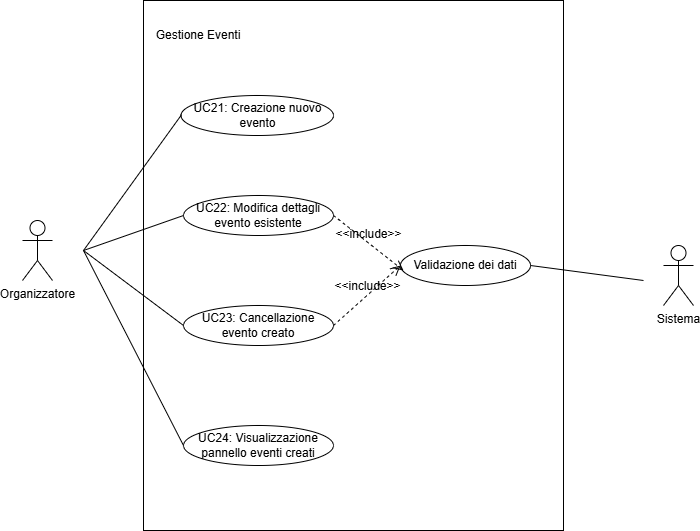

The diagram above was exported from draw.io. Its source (the exported page's mxGraphModel, read from the mxfile embedded in the PNG):
<mxGraphModel dx="1043" dy="562" grid="1" gridSize="10" guides="1" tooltips="1" connect="1" arrows="1" fold="1" page="1" pageScale="1" pageWidth="827" pageHeight="1169" math="0" shadow="0">
  <root>
    <mxCell id="0" />
    <mxCell id="1" parent="0" />
    <mxCell id="YsoUGesgZWhuR84qAeiR-1" parent="1" style="shape=umlActor;verticalLabelPosition=bottom;verticalAlign=top;html=1;outlineConnect=0;" value="Sistema" vertex="1">
      <mxGeometry height="60" width="30" x="1040" y="495" as="geometry" />
    </mxCell>
    <mxCell id="YsoUGesgZWhuR84qAeiR-3" parent="1" style="rounded=0;whiteSpace=wrap;html=1;" value="" vertex="1">
      <mxGeometry height="530" width="420" x="520" y="250" as="geometry" />
    </mxCell>
    <mxCell id="YsoUGesgZWhuR84qAeiR-4" parent="1" style="text;html=1;whiteSpace=wrap;strokeColor=none;fillColor=none;align=center;verticalAlign=middle;rounded=0;" value="Gestione Eventi" vertex="1">
      <mxGeometry height="40" width="230" x="460" y="265" as="geometry" />
    </mxCell>
    <mxCell id="YsoUGesgZWhuR84qAeiR-5" parent="1" style="ellipse;whiteSpace=wrap;html=1;align=center;" value="UC21: Creazione nuovo evento" vertex="1">
      <mxGeometry height="40" width="152.5" x="557.5" y="345" as="geometry" />
    </mxCell>
    <mxCell id="YsoUGesgZWhuR84qAeiR-6" parent="1" style="ellipse;whiteSpace=wrap;html=1;align=center;" value="UC22: Modifica dettagli evento esistente" vertex="1">
      <mxGeometry height="40" width="150" x="560" y="445" as="geometry" />
    </mxCell>
    <mxCell id="YsoUGesgZWhuR84qAeiR-7" parent="1" style="ellipse;whiteSpace=wrap;html=1;align=center;" value="UC23: Cancellazione evento creato" vertex="1">
      <mxGeometry height="40" width="150" x="560" y="555" as="geometry" />
    </mxCell>
    <mxCell id="YsoUGesgZWhuR84qAeiR-8" parent="1" style="ellipse;whiteSpace=wrap;html=1;align=center;" value="UC24: Visualizzazione pannello eventi creati" vertex="1">
      <mxGeometry height="40" width="150" x="560" y="675" as="geometry" />
    </mxCell>
    <mxCell id="YsoUGesgZWhuR84qAeiR-9" edge="1" parent="1" source="YsoUGesgZWhuR84qAeiR-5" style="endArrow=none;html=1;rounded=0;fontSize=12;startSize=8;endSize=8;curved=1;exitX=0;exitY=0.5;exitDx=0;exitDy=0;" value="">
      <mxGeometry height="50" relative="1" width="50" as="geometry">
        <mxPoint x="760" y="575" as="sourcePoint" />
        <mxPoint x="460" y="500" as="targetPoint" />
      </mxGeometry>
    </mxCell>
    <mxCell id="YsoUGesgZWhuR84qAeiR-10" parent="1" style="ellipse;whiteSpace=wrap;html=1;align=center;" value="Validazione dei dati" vertex="1">
      <mxGeometry height="40" width="130" x="777" y="495" as="geometry" />
    </mxCell>
    <mxCell id="YsoUGesgZWhuR84qAeiR-11" edge="1" parent="1" source="YsoUGesgZWhuR84qAeiR-6" style="endArrow=none;html=1;rounded=0;fontSize=12;startSize=8;endSize=8;curved=1;exitX=0;exitY=0.5;exitDx=0;exitDy=0;" value="">
      <mxGeometry height="50" relative="1" width="50" as="geometry">
        <mxPoint x="770" y="575" as="sourcePoint" />
        <mxPoint x="460" y="500" as="targetPoint" />
      </mxGeometry>
    </mxCell>
    <mxCell id="YsoUGesgZWhuR84qAeiR-12" edge="1" parent="1" style="endArrow=none;html=1;rounded=0;fontSize=12;startSize=8;endSize=8;curved=1;entryX=0;entryY=0.5;entryDx=0;entryDy=0;" target="YsoUGesgZWhuR84qAeiR-7" value="">
      <mxGeometry height="50" relative="1" width="50" as="geometry">
        <mxPoint x="460" y="500" as="sourcePoint" />
        <mxPoint x="820" y="525" as="targetPoint" />
      </mxGeometry>
    </mxCell>
    <mxCell id="YsoUGesgZWhuR84qAeiR-13" edge="1" parent="1" style="endArrow=none;html=1;rounded=0;fontSize=12;startSize=8;endSize=8;curved=1;entryX=0;entryY=0.5;entryDx=0;entryDy=0;" target="YsoUGesgZWhuR84qAeiR-8" value="">
      <mxGeometry height="50" relative="1" width="50" as="geometry">
        <mxPoint x="460" y="500" as="sourcePoint" />
        <mxPoint x="567" y="702" as="targetPoint" />
      </mxGeometry>
    </mxCell>
    <mxCell id="YsoUGesgZWhuR84qAeiR-14" parent="1" style="shape=umlActor;verticalLabelPosition=bottom;verticalAlign=top;html=1;outlineConnect=0;" value="Organizzatore" vertex="1">
      <mxGeometry height="60" width="30" x="399" y="470" as="geometry" />
    </mxCell>
    <mxCell id="YsoUGesgZWhuR84qAeiR-20" edge="1" parent="1" source="YsoUGesgZWhuR84qAeiR-7" style="html=1;verticalAlign=bottom;labelBackgroundColor=none;endArrow=open;endFill=0;dashed=1;rounded=0;fontSize=12;startSize=8;endSize=8;curved=1;exitX=1;exitY=0.5;exitDx=0;exitDy=0;entryX=0;entryY=0.5;entryDx=0;entryDy=0;" target="YsoUGesgZWhuR84qAeiR-10" value="&amp;lt;&amp;lt;include&amp;gt;&amp;gt;">
      <mxGeometry relative="1" width="160" as="geometry">
        <mxPoint x="990" y="710" as="sourcePoint" />
        <mxPoint x="1072" y="694" as="targetPoint" />
      </mxGeometry>
    </mxCell>
    <mxCell id="YsoUGesgZWhuR84qAeiR-21" edge="1" parent="1" style="endArrow=none;html=1;rounded=0;fontSize=12;startSize=8;endSize=8;curved=1;entryX=1;entryY=0.5;entryDx=0;entryDy=0;" target="YsoUGesgZWhuR84qAeiR-10" value="">
      <mxGeometry height="50" relative="1" width="50" as="geometry">
        <mxPoint x="1020" y="530" as="sourcePoint" />
        <mxPoint x="930" y="610" as="targetPoint" />
      </mxGeometry>
    </mxCell>
    <mxCell id="YsoUGesgZWhuR84qAeiR-22" edge="1" parent="1" source="YsoUGesgZWhuR84qAeiR-6" style="html=1;verticalAlign=bottom;labelBackgroundColor=none;endArrow=open;endFill=0;dashed=1;rounded=0;fontSize=12;startSize=8;endSize=8;curved=1;exitX=1;exitY=0.5;exitDx=0;exitDy=0;" value="&amp;lt;&amp;lt;include&amp;gt;&amp;gt;">
      <mxGeometry relative="1" width="160" as="geometry">
        <mxPoint x="430" y="620" as="sourcePoint" />
        <mxPoint x="780" y="520" as="targetPoint" />
      </mxGeometry>
    </mxCell>
  </root>
</mxGraphModel>